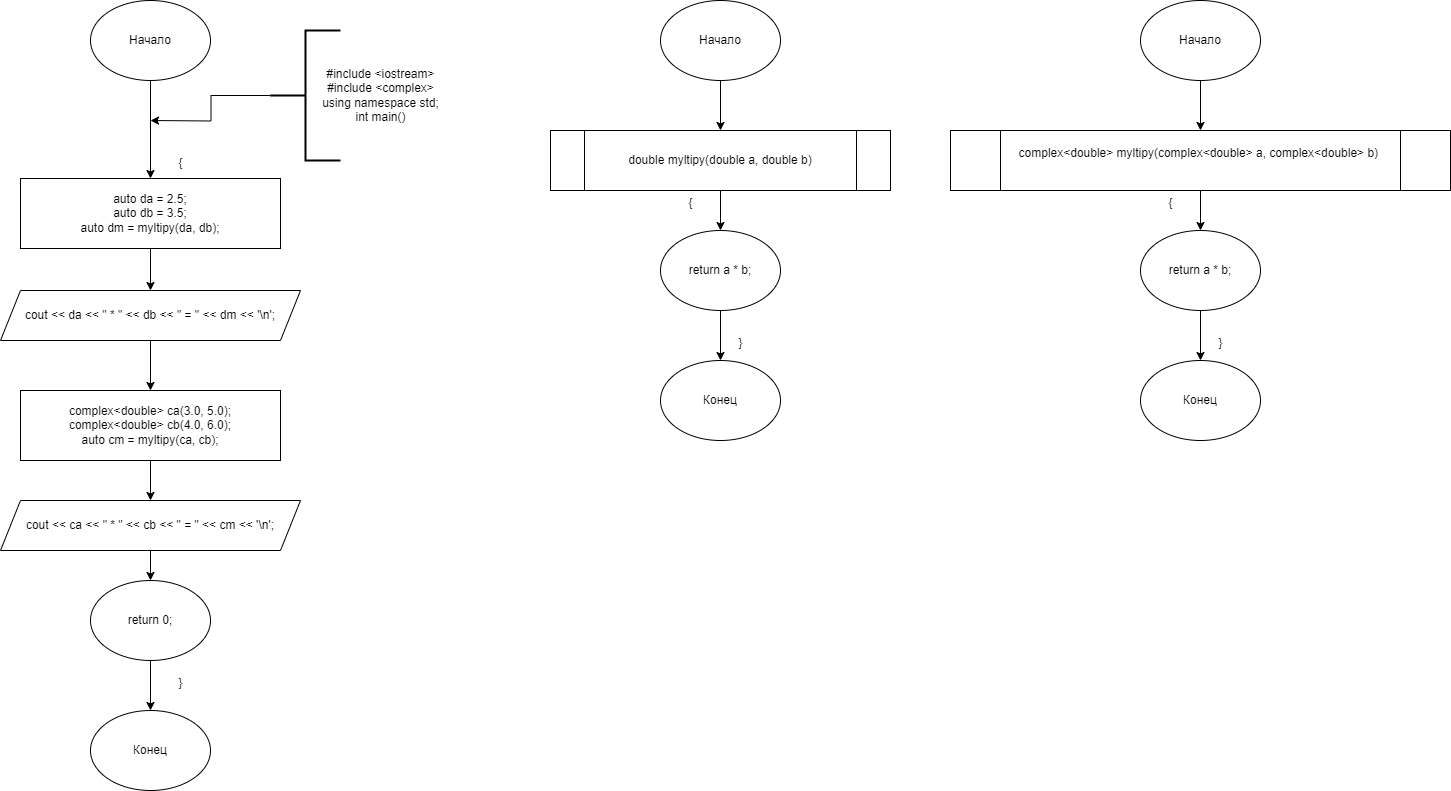

The diagram above was exported from draw.io. Its source (the exported page's mxGraphModel, read from the mxfile embedded in the PNG):
<mxGraphModel dx="914" dy="710" grid="1" gridSize="10" guides="1" tooltips="1" connect="1" arrows="1" fold="1" page="1" pageScale="1" pageWidth="827" pageHeight="1169" math="0" shadow="0">
  <root>
    <mxCell id="0" />
    <mxCell id="1" parent="0" />
    <mxCell id="vtgfG9EsXDQvTgRHxoXT-1" style="edgeStyle=orthogonalEdgeStyle;rounded=0;orthogonalLoop=1;jettySize=auto;html=1;exitX=0.5;exitY=1;exitDx=0;exitDy=0;" edge="1" parent="1" source="vtgfG9EsXDQvTgRHxoXT-2" target="vtgfG9EsXDQvTgRHxoXT-3">
      <mxGeometry relative="1" as="geometry" />
    </mxCell>
    <mxCell id="vtgfG9EsXDQvTgRHxoXT-2" value="Начало" style="ellipse;whiteSpace=wrap;html=1;" vertex="1" parent="1">
      <mxGeometry x="190" y="120" width="120" height="80" as="geometry" />
    </mxCell>
    <mxCell id="vtgfG9EsXDQvTgRHxoXT-9" style="edgeStyle=orthogonalEdgeStyle;rounded=0;orthogonalLoop=1;jettySize=auto;html=1;exitX=0.5;exitY=1;exitDx=0;exitDy=0;" edge="1" parent="1" source="vtgfG9EsXDQvTgRHxoXT-3" target="vtgfG9EsXDQvTgRHxoXT-8">
      <mxGeometry relative="1" as="geometry" />
    </mxCell>
    <mxCell id="vtgfG9EsXDQvTgRHxoXT-3" value="&lt;div&gt;auto da = 2.5;&lt;/div&gt;&lt;div&gt;auto db = 3.5;&lt;/div&gt;&lt;div&gt;auto dm = myltipy(da, db);&lt;/div&gt;" style="rounded=0;whiteSpace=wrap;html=1;" vertex="1" parent="1">
      <mxGeometry x="120" y="298" width="260" height="70" as="geometry" />
    </mxCell>
    <mxCell id="vtgfG9EsXDQvTgRHxoXT-4" style="edgeStyle=orthogonalEdgeStyle;rounded=0;orthogonalLoop=1;jettySize=auto;html=1;exitX=0;exitY=0.5;exitDx=0;exitDy=0;exitPerimeter=0;" edge="1" parent="1" source="vtgfG9EsXDQvTgRHxoXT-5">
      <mxGeometry relative="1" as="geometry">
        <mxPoint x="250" y="240" as="targetPoint" />
      </mxGeometry>
    </mxCell>
    <mxCell id="vtgfG9EsXDQvTgRHxoXT-5" value="" style="strokeWidth=2;html=1;shape=mxgraph.flowchart.annotation_2;align=left;labelPosition=right;pointerEvents=1;" vertex="1" parent="1">
      <mxGeometry x="370" y="150" width="70" height="130" as="geometry" />
    </mxCell>
    <mxCell id="vtgfG9EsXDQvTgRHxoXT-6" value="&lt;div&gt;&lt;div&gt;#include &amp;lt;iostream&amp;gt;&lt;/div&gt;&lt;div&gt;#include &amp;lt;complex&amp;gt;&lt;/div&gt;&lt;div&gt;&lt;span style=&quot;background-color: initial;&quot;&gt;using namespace std;&lt;/span&gt;&lt;br&gt;&lt;/div&gt;&lt;/div&gt;&lt;div&gt;int main()&lt;/div&gt;" style="text;html=1;align=center;verticalAlign=middle;resizable=0;points=[];autosize=1;strokeColor=none;fillColor=none;" vertex="1" parent="1">
      <mxGeometry x="410" y="180" width="140" height="70" as="geometry" />
    </mxCell>
    <mxCell id="vtgfG9EsXDQvTgRHxoXT-7" value="{" style="text;html=1;align=center;verticalAlign=middle;resizable=0;points=[];autosize=1;strokeColor=none;fillColor=none;" vertex="1" parent="1">
      <mxGeometry x="265" y="268" width="30" height="30" as="geometry" />
    </mxCell>
    <mxCell id="vtgfG9EsXDQvTgRHxoXT-11" style="edgeStyle=orthogonalEdgeStyle;rounded=0;orthogonalLoop=1;jettySize=auto;html=1;exitX=0.5;exitY=1;exitDx=0;exitDy=0;" edge="1" parent="1" source="vtgfG9EsXDQvTgRHxoXT-8" target="vtgfG9EsXDQvTgRHxoXT-10">
      <mxGeometry relative="1" as="geometry" />
    </mxCell>
    <mxCell id="vtgfG9EsXDQvTgRHxoXT-8" value="cout &amp;lt;&amp;lt; da &amp;lt;&amp;lt; &quot; * &quot; &amp;lt;&amp;lt; db &amp;lt;&amp;lt; &quot; = &quot; &amp;lt;&amp;lt; dm &amp;lt;&amp;lt; '\n';" style="shape=parallelogram;perimeter=parallelogramPerimeter;whiteSpace=wrap;html=1;fixedSize=1;" vertex="1" parent="1">
      <mxGeometry x="100" y="410" width="300" height="50" as="geometry" />
    </mxCell>
    <mxCell id="vtgfG9EsXDQvTgRHxoXT-13" style="edgeStyle=orthogonalEdgeStyle;rounded=0;orthogonalLoop=1;jettySize=auto;html=1;exitX=0.5;exitY=1;exitDx=0;exitDy=0;" edge="1" parent="1" source="vtgfG9EsXDQvTgRHxoXT-10" target="vtgfG9EsXDQvTgRHxoXT-12">
      <mxGeometry relative="1" as="geometry" />
    </mxCell>
    <mxCell id="vtgfG9EsXDQvTgRHxoXT-10" value="&lt;div&gt;complex&amp;lt;double&amp;gt; ca(3.0, 5.0);&lt;/div&gt;&lt;div&gt;complex&amp;lt;double&amp;gt; cb(4.0, 6.0);&lt;/div&gt;&lt;div&gt;auto cm = myltipy(ca, cb);&lt;/div&gt;" style="rounded=0;whiteSpace=wrap;html=1;" vertex="1" parent="1">
      <mxGeometry x="120" y="510" width="260" height="70" as="geometry" />
    </mxCell>
    <mxCell id="vtgfG9EsXDQvTgRHxoXT-15" style="edgeStyle=orthogonalEdgeStyle;rounded=0;orthogonalLoop=1;jettySize=auto;html=1;exitX=0.5;exitY=1;exitDx=0;exitDy=0;" edge="1" parent="1" source="vtgfG9EsXDQvTgRHxoXT-12" target="vtgfG9EsXDQvTgRHxoXT-14">
      <mxGeometry relative="1" as="geometry" />
    </mxCell>
    <mxCell id="vtgfG9EsXDQvTgRHxoXT-12" value="cout &amp;lt;&amp;lt; ca &amp;lt;&amp;lt; &quot; * &quot; &amp;lt;&amp;lt; cb &amp;lt;&amp;lt; &quot; = &quot; &amp;lt;&amp;lt; cm &amp;lt;&amp;lt; '\n';" style="shape=parallelogram;perimeter=parallelogramPerimeter;whiteSpace=wrap;html=1;fixedSize=1;" vertex="1" parent="1">
      <mxGeometry x="100" y="620" width="300" height="50" as="geometry" />
    </mxCell>
    <mxCell id="vtgfG9EsXDQvTgRHxoXT-17" style="edgeStyle=orthogonalEdgeStyle;rounded=0;orthogonalLoop=1;jettySize=auto;html=1;exitX=0.5;exitY=1;exitDx=0;exitDy=0;" edge="1" parent="1" source="vtgfG9EsXDQvTgRHxoXT-14" target="vtgfG9EsXDQvTgRHxoXT-16">
      <mxGeometry relative="1" as="geometry" />
    </mxCell>
    <mxCell id="vtgfG9EsXDQvTgRHxoXT-14" value="return 0;" style="ellipse;whiteSpace=wrap;html=1;" vertex="1" parent="1">
      <mxGeometry x="190" y="700" width="120" height="80" as="geometry" />
    </mxCell>
    <mxCell id="vtgfG9EsXDQvTgRHxoXT-16" value="Конец" style="ellipse;whiteSpace=wrap;html=1;" vertex="1" parent="1">
      <mxGeometry x="190" y="830" width="120" height="80" as="geometry" />
    </mxCell>
    <mxCell id="vtgfG9EsXDQvTgRHxoXT-18" value="}" style="text;html=1;align=center;verticalAlign=middle;resizable=0;points=[];autosize=1;strokeColor=none;fillColor=none;" vertex="1" parent="1">
      <mxGeometry x="265" y="788" width="30" height="30" as="geometry" />
    </mxCell>
    <mxCell id="vtgfG9EsXDQvTgRHxoXT-21" style="edgeStyle=orthogonalEdgeStyle;rounded=0;orthogonalLoop=1;jettySize=auto;html=1;exitX=0.5;exitY=1;exitDx=0;exitDy=0;" edge="1" parent="1" source="vtgfG9EsXDQvTgRHxoXT-19" target="vtgfG9EsXDQvTgRHxoXT-20">
      <mxGeometry relative="1" as="geometry" />
    </mxCell>
    <mxCell id="vtgfG9EsXDQvTgRHxoXT-19" value="Начало" style="ellipse;whiteSpace=wrap;html=1;" vertex="1" parent="1">
      <mxGeometry x="760" y="120" width="120" height="80" as="geometry" />
    </mxCell>
    <mxCell id="vtgfG9EsXDQvTgRHxoXT-23" style="edgeStyle=orthogonalEdgeStyle;rounded=0;orthogonalLoop=1;jettySize=auto;html=1;exitX=0.5;exitY=1;exitDx=0;exitDy=0;" edge="1" parent="1" source="vtgfG9EsXDQvTgRHxoXT-20" target="vtgfG9EsXDQvTgRHxoXT-22">
      <mxGeometry relative="1" as="geometry" />
    </mxCell>
    <mxCell id="vtgfG9EsXDQvTgRHxoXT-20" value="double myltipy(double a, double b)" style="shape=process;whiteSpace=wrap;html=1;backgroundOutline=1;" vertex="1" parent="1">
      <mxGeometry x="650" y="250" width="340" height="60" as="geometry" />
    </mxCell>
    <mxCell id="vtgfG9EsXDQvTgRHxoXT-25" style="edgeStyle=orthogonalEdgeStyle;rounded=0;orthogonalLoop=1;jettySize=auto;html=1;exitX=0.5;exitY=1;exitDx=0;exitDy=0;" edge="1" parent="1" source="vtgfG9EsXDQvTgRHxoXT-22" target="vtgfG9EsXDQvTgRHxoXT-24">
      <mxGeometry relative="1" as="geometry" />
    </mxCell>
    <mxCell id="vtgfG9EsXDQvTgRHxoXT-22" value="return a * b;" style="ellipse;whiteSpace=wrap;html=1;" vertex="1" parent="1">
      <mxGeometry x="760" y="350" width="120" height="80" as="geometry" />
    </mxCell>
    <mxCell id="vtgfG9EsXDQvTgRHxoXT-24" value="Конец" style="ellipse;whiteSpace=wrap;html=1;" vertex="1" parent="1">
      <mxGeometry x="760" y="480" width="120" height="80" as="geometry" />
    </mxCell>
    <mxCell id="vtgfG9EsXDQvTgRHxoXT-26" value="}" style="text;html=1;align=center;verticalAlign=middle;resizable=0;points=[];autosize=1;strokeColor=none;fillColor=none;" vertex="1" parent="1">
      <mxGeometry x="825" y="448" width="30" height="30" as="geometry" />
    </mxCell>
    <mxCell id="vtgfG9EsXDQvTgRHxoXT-27" value="{" style="text;html=1;align=center;verticalAlign=middle;resizable=0;points=[];autosize=1;strokeColor=none;fillColor=none;" vertex="1" parent="1">
      <mxGeometry x="775" y="308" width="30" height="30" as="geometry" />
    </mxCell>
    <mxCell id="vtgfG9EsXDQvTgRHxoXT-28" style="edgeStyle=orthogonalEdgeStyle;rounded=0;orthogonalLoop=1;jettySize=auto;html=1;exitX=0.5;exitY=1;exitDx=0;exitDy=0;" edge="1" parent="1" source="vtgfG9EsXDQvTgRHxoXT-29" target="vtgfG9EsXDQvTgRHxoXT-31">
      <mxGeometry relative="1" as="geometry" />
    </mxCell>
    <mxCell id="vtgfG9EsXDQvTgRHxoXT-29" value="Начало" style="ellipse;whiteSpace=wrap;html=1;" vertex="1" parent="1">
      <mxGeometry x="1240" y="120" width="120" height="80" as="geometry" />
    </mxCell>
    <mxCell id="vtgfG9EsXDQvTgRHxoXT-30" style="edgeStyle=orthogonalEdgeStyle;rounded=0;orthogonalLoop=1;jettySize=auto;html=1;exitX=0.5;exitY=1;exitDx=0;exitDy=0;" edge="1" parent="1" source="vtgfG9EsXDQvTgRHxoXT-31" target="vtgfG9EsXDQvTgRHxoXT-33">
      <mxGeometry relative="1" as="geometry" />
    </mxCell>
    <mxCell id="vtgfG9EsXDQvTgRHxoXT-31" value="&lt;div&gt;complex&amp;lt;double&amp;gt; myltipy(complex&amp;lt;double&amp;gt; a, complex&amp;lt;double&amp;gt; b)&amp;nbsp;&lt;/div&gt;&lt;div&gt;&lt;br&gt;&lt;/div&gt;" style="shape=process;whiteSpace=wrap;html=1;backgroundOutline=1;" vertex="1" parent="1">
      <mxGeometry x="1050" y="250" width="500" height="60" as="geometry" />
    </mxCell>
    <mxCell id="vtgfG9EsXDQvTgRHxoXT-32" style="edgeStyle=orthogonalEdgeStyle;rounded=0;orthogonalLoop=1;jettySize=auto;html=1;exitX=0.5;exitY=1;exitDx=0;exitDy=0;" edge="1" parent="1" source="vtgfG9EsXDQvTgRHxoXT-33" target="vtgfG9EsXDQvTgRHxoXT-34">
      <mxGeometry relative="1" as="geometry" />
    </mxCell>
    <mxCell id="vtgfG9EsXDQvTgRHxoXT-33" value="return a * b;" style="ellipse;whiteSpace=wrap;html=1;" vertex="1" parent="1">
      <mxGeometry x="1240" y="350" width="120" height="80" as="geometry" />
    </mxCell>
    <mxCell id="vtgfG9EsXDQvTgRHxoXT-34" value="Конец" style="ellipse;whiteSpace=wrap;html=1;" vertex="1" parent="1">
      <mxGeometry x="1240" y="480" width="120" height="80" as="geometry" />
    </mxCell>
    <mxCell id="vtgfG9EsXDQvTgRHxoXT-35" value="}" style="text;html=1;align=center;verticalAlign=middle;resizable=0;points=[];autosize=1;strokeColor=none;fillColor=none;" vertex="1" parent="1">
      <mxGeometry x="1305" y="448" width="30" height="30" as="geometry" />
    </mxCell>
    <mxCell id="vtgfG9EsXDQvTgRHxoXT-36" value="{" style="text;html=1;align=center;verticalAlign=middle;resizable=0;points=[];autosize=1;strokeColor=none;fillColor=none;" vertex="1" parent="1">
      <mxGeometry x="1255" y="308" width="30" height="30" as="geometry" />
    </mxCell>
  </root>
</mxGraphModel>